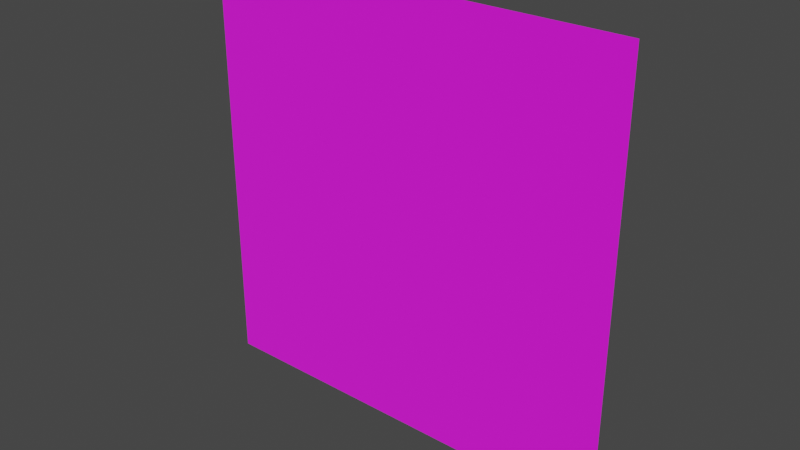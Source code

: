 # Source: shot-decal.blend  (saved by Blender 3.6.11; exported with 4.5.12 LTS)
import bpy
from mathutils import Matrix  # noqa: F401  (used for matrix-valued properties, if any)

bpy.ops.wm.read_factory_settings(use_empty=True)
scene = bpy.context.scene
scene.name = 'Scene'

# ---- images (referenced by path relative to the original .blend; pixels are not part of the script)
import os
ASSET_DIR = os.environ.get("B2B_ASSET_DIR", "")  # directory of the original .blend (textures are referenced by path, not embedded)
HERE = os.path.dirname(os.path.abspath(__file__))  # packed textures are extracted next to this script under _unpacked/

def load_image(name, relpath, width, height, colorspace="sRGB"):
    """Load a texture the original file referenced (path relative to the .blend, or extracted next to this script)."""
    p = next((c for c in (os.path.join(HERE, relpath), os.path.join(ASSET_DIR, relpath)) if relpath and os.path.exists(c)), "")
    if p:
        img = bpy.data.images.load(p, check_existing=True)
        img.name = name
    else:  # same state as the original file: an image datablock whose file is absent (Cycles renders it pink)
        img = bpy.data.images.new(name, width, height)
        img.source = "FILE"
        img.filepath = "//" + (relpath or name)
    img.colorspace_settings.name = colorspace
    return img
img_bulletmark_png = load_image('bulletMark.png', 'bulletMark.png', 1024, 1024, 'sRGB')

# ---- materials (node trees are filled in below, after node groups)
mat_bulletmark_mtl = bpy.data.materials.new('bulletMark_MTL')
mat_bulletmark_mtl.surface_render_method = 'BLENDED'
mat_bulletmark_mtl.blend_method = 'BLEND'
mat_bulletmark_mtl.use_backface_culling = True
mat_bulletmark_mtl.use_transparent_shadow = False

# ---- material node trees
mat_bulletmark_mtl.use_nodes = True; mat_bulletmark_mtl.node_tree.nodes.clear()
_N = mat_bulletmark_mtl.node_tree.nodes; _L = mat_bulletmark_mtl.node_tree.links
n0 = _N.new('ShaderNodeBsdfPrincipled'); n0.name = 'Principled BSDF'; n0.location = (10, 300)
n0.distribution = 'GGX'
n0.subsurface_method = 'RANDOM_WALK_SKIN'
n0.inputs[2].default_value = 1.0
n0.inputs[27].default_value = (0.0, 0.0, 0.0, 1.0)
n0.inputs[28].default_value = 1.0
n1 = _N.new('ShaderNodeOutputMaterial'); n1.name = 'Material Output'; n1.location = (320, 270)
n2 = _N.new('ShaderNodeTexImage'); n2.name = 'Image Texture'; n2.location = (-440, 210)
n2.label = 'BASE COLOR'
n2.image = img_bulletmark_png
_L.new(n0.outputs[0], n1.inputs[0])
_L.new(n2.outputs[0], n0.inputs[0])
_L.new(n2.outputs[1], n0.inputs[4])
n1.is_active_output = True

# ---- world
world_world = bpy.data.worlds.new('World'); scene.world = world_world
world_world.use_nodes = True; world_world.node_tree.nodes.clear()
_N = world_world.node_tree.nodes; _L = world_world.node_tree.links
n0 = _N.new('ShaderNodeOutputWorld'); n0.name = 'World Output'; n0.location = (300, 300)
n1 = _N.new('ShaderNodeBackground'); n1.name = 'Background'; n1.location = (10, 300)
n1.inputs[0].default_value = (0.05088, 0.05088, 0.05088, 1.0)
_L.new(n1.outputs[0], n0.inputs[0])
n0.is_active_output = True
world_world.color = (0.05088, 0.05088, 0.05088)
world_world.use_sun_shadow = False
world_world.sun_shadow_jitter_overblur = 0.0

# ---- meshes
me_bulletmark = bpy.data.meshes.new('bulletMark')
me_bulletmark.from_pydata([(-0.108, -0.02, -0.108), (0.108, -0.02, -0.108), (-0.108, -0.02, 0.108), (0.108, -0.02, 0.108)], [], [(0, 2, 1), (2, 3, 1)])
_uv = me_bulletmark.uv_layers.new(name='UVMap')
_uv.uv.foreach_set('vector', [0.0, 0.0, 0.0, 1.0, 1.0, 0.0, 0.0, 1.0, 1.0, 1.0, 1.0, 0.0])
me_bulletmark.materials.append(mat_bulletmark_mtl)
me_bulletmark.update()
me_bulletmark.normals_split_custom_set([tuple(v) for v in zip(*[iter([-8.623e-08, 1.0, 0.0, -8.623e-08, 1.0, 0.0, -8.623e-08, 1.0, 0.0, -8.623e-08, 1.0, 0.0, -8.623e-08, 1.0, 0.0, -8.623e-08, 1.0, 0.0])] * 3)])

# ---- objects
ob_shot_decal = bpy.data.objects.new('shot-decal', me_bulletmark)

# ---- transforms, parenting, visibility, modifiers, constraints
ob_shot_decal.location = (0.0, 0.0, 0.0)
ob_shot_decal.rotation_mode = 'QUATERNION'
ob_shot_decal.rotation_quaternion = (1.0, 0.0, 0.0, 0.0)

# ---- collection membership
scene.collection.objects.link(ob_shot_decal)

# ---- scene / render settings (as saved in the file)
scene.frame_start = 1; scene.frame_end = 250; scene.frame_set(1)
scene.render.engine = 'BLENDER_EEVEE_NEXT'
scene.cycles.sampling_pattern = 'TABULATED_SOBOL'
scene.cycles.use_light_tree = False
scene.view_settings.view_transform = 'Filmic'
bpy.context.view_layer.update()

# ---- added for rendering (the .blend has no active camera and no usable light): camera, sun
cam_auto = bpy.data.cameras.new('AutoCamera')
cam_auto.lens = 50.0
cam_auto.sensor_width = 36.0
cam_auto.clip_end = 1000.0
ob_auto_camera = bpy.data.objects.new('AutoCamera', cam_auto)
scene.collection.objects.link(ob_auto_camera)
ob_auto_camera.location = (0.282629, -0.359154, 0.226103)
ob_auto_camera.rotation_euler = (1.09748, -7.21219e-08, 0.694738)
scene.camera = ob_auto_camera
light_auto_sun = bpy.data.lights.new('AutoSun', 'SUN')
light_auto_sun.energy = 3.0
light_auto_sun.angle = 0.0523599
ob_auto_sun = bpy.data.objects.new('AutoSun', light_auto_sun)
scene.collection.objects.link(ob_auto_sun)
ob_auto_sun.rotation_euler = (0.872665, 0.174533, 0.523599)
bpy.context.view_layer.update()
